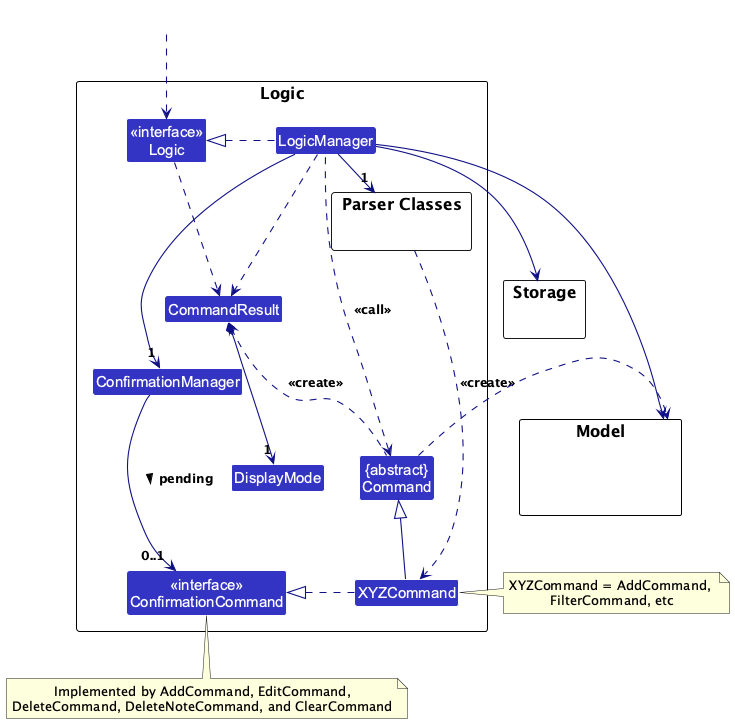

The diagram above was rendered by PlantUML. Its source (embedded in the PNG):
@startuml
!include style.puml
skinparam arrowThickness 1.1
skinparam arrowColor LOGIC_COLOR_T4
skinparam classBackgroundColor LOGIC_COLOR

package Logic as LogicPackage {

package "Parser Classes" as ParserClasses{
}
Class XYZCommand
Class CommandResult
Enum DisplayMode
Class "{abstract}\nCommand" as Command


Class "<<interface>>\nLogic" as Logic
Class LogicManager
Class ConfirmationManager
Class "<<interface>>\nConfirmationCommand" as ConfirmationCommand
}

package Model {
Class HiddenModel #FFFFFF
}

package Storage {
}

Class HiddenOutside #FFFFFF
HiddenOutside ..> Logic

LogicManager .right.|> Logic
LogicManager -right->"1" ParserClasses
ParserClasses ..> XYZCommand : <<create>>

XYZCommand -up-|> Command
LogicManager .left.> Command : <<call>>

LogicManager --> Model
LogicManager --> Storage
Storage --[hidden] Model
Command .[hidden]up.> Storage
Command .right.> Model
note left of XYZCommand: XYZCommand = AddCommand, \nFilterCommand, etc

LogicManager -down->"1" ConfirmationManager
ConfirmationManager -->"0..1" ConfirmationCommand : pending >
XYZCommand .right.|> ConfirmationCommand
note bottom of ConfirmationCommand: Implemented by AddCommand, EditCommand,\nDeleteCommand, DeleteNoteCommand, and ClearCommand

Logic ..> CommandResult
LogicManager .down.> CommandResult
Command .up.> CommandResult : <<create>>
CommandResult *--> "1" DisplayMode
@enduml